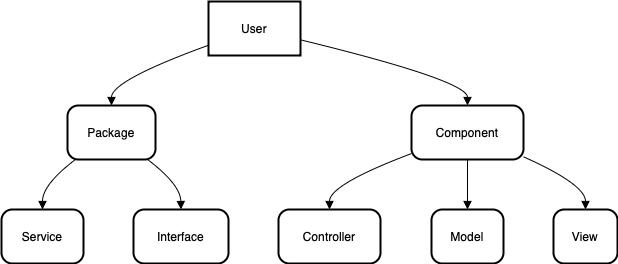

The diagram above was exported from draw.io. Its source (the exported page's mxGraphModel, read from the mxfile embedded in the PNG):
<mxGraphModel dx="984" dy="667" grid="1" gridSize="10" guides="1" tooltips="1" connect="1" arrows="1" fold="1" page="1" pageScale="1" pageWidth="1169" pageHeight="827" background="#FFFFFF" math="0" shadow="0">
  <root>
    <mxCell id="0" />
    <mxCell id="1" parent="0" />
    <mxCell id="2" value="User" style="whiteSpace=wrap;strokeWidth=2;" parent="1" vertex="1">
      <mxGeometry x="215" y="8" width="92" height="54" as="geometry" />
    </mxCell>
    <mxCell id="3" value="Package" style="rounded=1;arcSize=20;strokeWidth=2" parent="1" vertex="1">
      <mxGeometry x="74" y="112" width="88" height="54" as="geometry" />
    </mxCell>
    <mxCell id="4" value="Component" style="rounded=1;arcSize=20;strokeWidth=2" parent="1" vertex="1">
      <mxGeometry x="418" y="112" width="112" height="54" as="geometry" />
    </mxCell>
    <mxCell id="5" value="Service" style="rounded=1;arcSize=20;strokeWidth=2" parent="1" vertex="1">
      <mxGeometry x="8" y="216" width="82" height="54" as="geometry" />
    </mxCell>
    <mxCell id="6" value="Interface" style="rounded=1;arcSize=20;strokeWidth=2" parent="1" vertex="1">
      <mxGeometry x="140" y="216" width="95" height="54" as="geometry" />
    </mxCell>
    <mxCell id="7" value="Controller" style="rounded=1;arcSize=20;strokeWidth=2" parent="1" vertex="1">
      <mxGeometry x="285" y="216" width="102" height="54" as="geometry" />
    </mxCell>
    <mxCell id="8" value="Model" style="rounded=1;arcSize=20;strokeWidth=2" parent="1" vertex="1">
      <mxGeometry x="438" y="216" width="72" height="54" as="geometry" />
    </mxCell>
    <mxCell id="9" value="View" style="rounded=1;arcSize=20;strokeWidth=2" parent="1" vertex="1">
      <mxGeometry x="560" y="216" width="64" height="54" as="geometry" />
    </mxCell>
    <mxCell id="10" value="" style="curved=1;startArrow=none;endArrow=block;exitX=0;exitY=0.81;entryX=0.5;entryY=0;" parent="1" source="2" target="3" edge="1">
      <mxGeometry relative="1" as="geometry">
        <Array as="points">
          <mxPoint x="118" y="87" />
        </Array>
      </mxGeometry>
    </mxCell>
    <mxCell id="11" value="" style="curved=1;startArrow=none;endArrow=block;exitX=1;exitY=0.71;entryX=0.5;entryY=0;" parent="1" source="2" target="4" edge="1">
      <mxGeometry relative="1" as="geometry">
        <Array as="points">
          <mxPoint x="474" y="87" />
        </Array>
      </mxGeometry>
    </mxCell>
    <mxCell id="12" value="" style="curved=1;startArrow=none;endArrow=block;exitX=0.09;exitY=1;entryX=0.5;entryY=0;" parent="1" source="3" target="5" edge="1">
      <mxGeometry relative="1" as="geometry">
        <Array as="points">
          <mxPoint x="49" y="191" />
        </Array>
      </mxGeometry>
    </mxCell>
    <mxCell id="13" value="" style="curved=1;startArrow=none;endArrow=block;exitX=0.91;exitY=1;entryX=0.5;entryY=0;" parent="1" source="3" target="6" edge="1">
      <mxGeometry relative="1" as="geometry">
        <Array as="points">
          <mxPoint x="187" y="191" />
        </Array>
      </mxGeometry>
    </mxCell>
    <mxCell id="14" value="" style="curved=1;startArrow=none;endArrow=block;exitX=0;exitY=0.89;entryX=0.5;entryY=0;" parent="1" source="4" target="7" edge="1">
      <mxGeometry relative="1" as="geometry">
        <Array as="points">
          <mxPoint x="336" y="191" />
        </Array>
      </mxGeometry>
    </mxCell>
    <mxCell id="15" value="" style="curved=1;startArrow=none;endArrow=block;exitX=0.5;exitY=1;entryX=0.5;entryY=0;" parent="1" source="4" target="8" edge="1">
      <mxGeometry relative="1" as="geometry">
        <Array as="points" />
      </mxGeometry>
    </mxCell>
    <mxCell id="16" value="" style="curved=1;startArrow=none;endArrow=block;exitX=1;exitY=0.95;entryX=0.5;entryY=0;" parent="1" source="4" target="9" edge="1">
      <mxGeometry relative="1" as="geometry">
        <Array as="points">
          <mxPoint x="592" y="191" />
        </Array>
      </mxGeometry>
    </mxCell>
  </root>
</mxGraphModel>